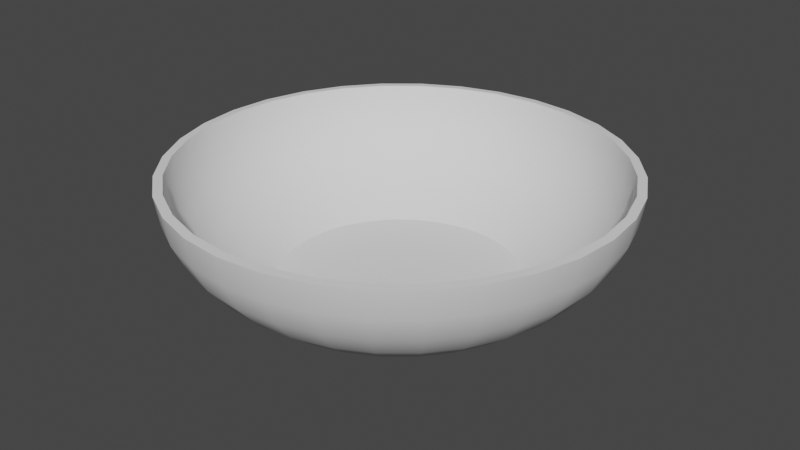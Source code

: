 # Source: chasha.blend  (saved by Blender 2.92.15; exported with 4.5.12 LTS)
import bpy
from mathutils import Matrix  # noqa: F401  (used for matrix-valued properties, if any)

bpy.ops.wm.read_factory_settings(use_empty=True)
scene = bpy.context.scene
scene.name = 'Scene'

# ---- collections
col_collection = bpy.data.collections.new('Collection'); scene.collection.children.link(col_collection)

# ---- node groups
ng_auto_smooth = bpy.data.node_groups.new('Auto Smooth', 'GeometryNodeTree')
_s = ng_auto_smooth.interface.new_socket(name='Geometry', in_out='OUTPUT', socket_type='NodeSocketGeometry')
_s = ng_auto_smooth.interface.new_socket(name='Geometry', in_out='INPUT', socket_type='NodeSocketGeometry')
_s = ng_auto_smooth.interface.new_socket(name='Angle', in_out='INPUT', socket_type='NodeSocketFloat')
_s.subtype = 'ANGLE'
_s.min_value = 0.0
_s.max_value = 3.142
ng_auto_smooth.is_modifier = True
_N = ng_auto_smooth.nodes; _L = ng_auto_smooth.links
n0 = _N.new('NodeGroupOutput'); n0.name = 'Group Output'; n0.location = (480, -100)
n1 = _N.new('NodeGroupInput'); n1.name = 'Group Input'; n1.location = (-420, -300)
n2 = _N.new('NodeGroupInput'); n2.name = 'Group Input.001'; n2.location = (-60, -100)
n3 = _N.new('GeometryNodeSetShadeSmooth'); n3.name = 'Set Shade Smooth'; n3.location = (120, -100)
n3.domain = 'EDGE'
n4 = _N.new('GeometryNodeSetShadeSmooth'); n4.name = 'Set Shade Smooth.001'; n4.location = (300, -100)
n5 = _N.new('GeometryNodeInputMeshEdgeAngle'); n5.name = 'Edge Angle'; n5.location = (-420, -220)
n6 = _N.new('GeometryNodeInputEdgeSmooth'); n6.name = 'Is Edge Smooth'; n6.location = (-60, -160)
n7 = _N.new('GeometryNodeInputShadeSmooth'); n7.name = 'Is Face Smooth'; n7.location = (-240, -340)
n8 = _N.new('FunctionNodeBooleanMath'); n8.name = 'Boolean Math'; n8.location = (-60, -220)
n9 = _N.new('FunctionNodeCompare'); n9.name = 'Compare'; n9.location = (-240, -180)
n9.operation = 'LESS_EQUAL'
_L.new(n5.outputs[0], n9.inputs[0])
_L.new(n4.outputs[0], n0.inputs[0])
_L.new(n1.outputs[1], n9.inputs[1])
_L.new(n9.outputs[0], n8.inputs[0])
_L.new(n7.outputs[0], n8.inputs[1])
_L.new(n2.outputs[0], n3.inputs[0])
_L.new(n6.outputs[0], n3.inputs[1])
_L.new(n3.outputs[0], n4.inputs[0])
_L.new(n8.outputs[0], n3.inputs[2])
n0.is_active_output = True

# ---- world
world_world = bpy.data.worlds.new('World'); scene.world = world_world
world_world.use_nodes = True; world_world.node_tree.nodes.clear()
_N = world_world.node_tree.nodes; _L = world_world.node_tree.links
n0 = _N.new('ShaderNodeOutputWorld'); n0.name = 'World Output'; n0.location = (300, 300)
n1 = _N.new('ShaderNodeBackground'); n1.name = 'Background'; n1.location = (10, 300)
n1.inputs[0].default_value = (0.05088, 0.05088, 0.05088, 1.0)
_L.new(n1.outputs[0], n0.inputs[0])
n0.is_active_output = True
world_world.color = (0.05088, 0.05088, 0.05088)
world_world.use_sun_shadow = False
world_world.sun_shadow_jitter_overblur = 0.0

# ---- meshes
me_sphere = bpy.data.meshes.new('Sphere')
me_sphere.from_pydata([(0.0, 1.0, 7.55e-08), (0.0, 0.9808, -0.1951), (0.0, 0.5556, -0.8315), (0.1951, 0.9808, 7.55e-08), (0.1913, 0.9619, -0.1951), (0.1802, 0.9061, -0.3827), (0.1622, 0.8155, -0.5556), (0.1379, 0.6935, -0.7071), (0.1084, 0.5449, -0.8315), (0.3827, 0.9239, 7.55e-08), (0.3753, 0.9061, -0.1951), (0.3536, 0.8536, -0.3827), (0.3182, 0.7682, -0.5556), (0.2706, 0.6533, -0.7071), (0.2126, 0.5133, -0.8315), (0.5556, 0.8315, 7.55e-08), (0.5449, 0.8155, -0.1951), (0.5133, 0.7682, -0.3827), (0.4619, 0.6913, -0.5556), (0.3928, 0.5879, -0.7071), (0.3087, 0.4619, -0.8315), (0.7071, 0.7071, 7.55e-08), (0.6935, 0.6935, -0.1951), (0.6533, 0.6533, -0.3827), (0.5879, 0.5879, -0.5556), (0.5, 0.5, -0.7071), (0.3928, 0.3928, -0.8315), (0.8315, 0.5556, 7.55e-08), (0.8155, 0.5449, -0.1951), (0.7682, 0.5133, -0.3827), (0.6913, 0.4619, -0.5556), (0.5879, 0.3928, -0.7071), (0.4619, 0.3087, -0.8315), (0.9239, 0.3827, 7.55e-08), (0.9061, 0.3753, -0.1951), (0.8536, 0.3536, -0.3827), (0.7682, 0.3182, -0.5556), (0.6533, 0.2706, -0.7071), (0.5133, 0.2126, -0.8315), (0.9808, 0.1951, 7.55e-08), (0.9619, 0.1913, -0.1951), (0.9061, 0.1802, -0.3827), (0.8155, 0.1622, -0.5556), (0.6935, 0.1379, -0.7071), (0.5449, 0.1084, -0.8315), (1.0, -3.788e-07, 7.55e-08), (0.9808, -3.937e-07, -0.1951), (0.9239, -2.298e-07, -0.3827), (0.8315, -3.341e-07, -0.5556), (0.7071, -3.192e-07, -0.7071), (0.5556, -3.415e-07, -0.8315), (0.9808, -0.1951, 7.55e-08), (0.9619, -0.1913, -0.1951), (0.9061, -0.1802, -0.3827), (0.8155, -0.1622, -0.5556), (0.6935, -0.138, -0.7071), (0.5449, -0.1084, -0.8315), (0.9239, -0.3827, 7.55e-08), (0.9061, -0.3753, -0.1951), (0.8536, -0.3536, -0.3827), (0.7682, -0.3182, -0.5556), (0.6533, -0.2706, -0.7071), (0.5133, -0.2126, -0.8315), (0.8315, -0.5556, 7.55e-08), (0.8155, -0.5449, -0.1951), (0.7682, -0.5133, -0.3827), (0.6913, -0.4619, -0.5556), (0.5879, -0.3928, -0.7071), (0.4619, -0.3087, -0.8315), (0.7071, -0.7071, 7.55e-08), (0.6935, -0.6935, -0.1951), (0.6533, -0.6533, -0.3827), (0.5879, -0.5879, -0.5556), (0.5, -0.5, -0.7071), (0.3928, -0.3928, -0.8315), (0.5556, -0.8315, 7.55e-08), (0.5449, -0.8155, -0.1951), (0.5133, -0.7682, -0.3827), (0.4619, -0.6913, -0.5556), (0.3928, -0.5879, -0.7071), (0.3087, -0.4619, -0.8315), (0.0, -3.258e-07, -0.8315), (0.3827, -0.9239, 7.55e-08), (0.3753, -0.9061, -0.1951), (0.3536, -0.8536, -0.3827), (0.3182, -0.7682, -0.5556), (0.2706, -0.6533, -0.7071), (0.2126, -0.5133, -0.8315), (0.1951, -0.9808, 7.55e-08), (0.1913, -0.9619, -0.1951), (0.1802, -0.9061, -0.3827), (0.1622, -0.8155, -0.5556), (0.1379, -0.6935, -0.7071), (0.1084, -0.5449, -0.8315), (-1.003e-07, -1.0, 7.55e-08), (-8.544e-08, -0.9808, -0.1951), (6.357e-08, -0.9239, -0.3827), (-8.544e-08, -0.8315, -0.5556), (-2.584e-08, -0.7071, -0.7071), (-1.094e-08, -0.5556, -0.8315), (-0.1951, -0.9808, 7.55e-08), (-0.1913, -0.9619, -0.1951), (-0.1802, -0.9061, -0.3827), (-0.1622, -0.8155, -0.5556), (-0.1379, -0.6935, -0.7071), (-0.1084, -0.5449, -0.8315), (-0.3827, -0.9239, 7.55e-08), (-0.3753, -0.9061, -0.1951), (-0.3536, -0.8536, -0.3827), (-0.3182, -0.7682, -0.5556), (-0.2706, -0.6533, -0.7071), (-0.2126, -0.5133, -0.8315), (-0.5556, -0.8315, 7.55e-08), (-0.5449, -0.8155, -0.1951), (-0.5133, -0.7682, -0.3827), (-0.4619, -0.6913, -0.5556), (-0.3928, -0.5879, -0.7071), (-0.3087, -0.4619, -0.8315), (-0.7071, -0.7071, 7.55e-08), (-0.6935, -0.6935, -0.1951), (-0.6533, -0.6533, -0.3827), (-0.5879, -0.5879, -0.5556), (-0.5, -0.5, -0.7071), (-0.3928, -0.3928, -0.8315), (-0.8315, -0.5556, 7.55e-08), (-0.8155, -0.5449, -0.1951), (-0.7682, -0.5133, -0.3827), (-0.6913, -0.4619, -0.5556), (-0.5879, -0.3928, -0.7071), (-0.4619, -0.3087, -0.8315), (-0.9239, -0.3827, 7.55e-08), (-0.9061, -0.3753, -0.1951), (-0.8536, -0.3536, -0.3827), (-0.7682, -0.3182, -0.5556), (-0.6533, -0.2706, -0.7071), (-0.5133, -0.2126, -0.8315), (-0.9808, -0.1951, 7.55e-08), (-0.9619, -0.1913, -0.1951), (-0.9061, -0.1802, -0.3827), (-0.8155, -0.1622, -0.5556), (-0.6935, -0.1379, -0.7071), (-0.5449, -0.1084, -0.8315), (-1.0, -1.404e-07, 7.55e-08), (-0.9808, -9.567e-08, -0.1951), (-0.9239, -3.192e-07, -0.3827), (-0.8315, -1.404e-07, -0.5556), (-0.7071, -1.851e-07, -0.7071), (-0.5556, -2.596e-07, -0.8315), (-0.9808, 0.1951, 7.55e-08), (-0.9619, 0.1913, -0.1951), (-0.9061, 0.1802, -0.3827), (-0.8155, 0.1622, -0.5556), (-0.6935, 0.1379, -0.7071), (-0.5449, 0.1084, -0.8315), (-0.9239, 0.3827, 7.55e-08), (-0.9061, 0.3753, -0.1951), (-0.8536, 0.3536, -0.3827), (-0.7682, 0.3182, -0.5556), (-0.6533, 0.2706, -0.7071), (-0.5133, 0.2126, -0.8315), (-0.8315, 0.5556, 7.55e-08), (-0.8155, 0.5449, -0.1951), (-0.7682, 0.5133, -0.3827), (-0.6913, 0.4619, -0.5556), (-0.5879, 0.3928, -0.7071), (-0.4619, 0.3087, -0.8315), (-0.7071, 0.7071, 7.55e-08), (-0.6935, 0.6935, -0.1951), (-0.6533, 0.6533, -0.3827), (-0.5879, 0.5879, -0.5556), (-0.5, 0.5, -0.7071), (-0.3928, 0.3928, -0.8315), (-0.5556, 0.8315, 7.55e-08), (-0.5449, 0.8155, -0.1951), (-0.5133, 0.7682, -0.3827), (-0.4619, 0.6913, -0.5556), (-0.3928, 0.5879, -0.7071), (-0.3087, 0.4619, -0.8315), (-0.3827, 0.9239, 7.55e-08), (-0.3753, 0.9061, -0.1951), (-0.3536, 0.8536, -0.3827), (-0.3182, 0.7682, -0.5556), (-0.2706, 0.6533, -0.7071), (-0.2126, 0.5133, -0.8315), (-0.1951, 0.9808, 7.55e-08), (-0.1913, 0.9619, -0.1951), (-0.1802, 0.9061, -0.3827), (-0.1622, 0.8155, -0.5556), (-0.1379, 0.6935, -0.7071), (-0.1084, 0.5449, -0.8315), (6.357e-08, 0.9239, -0.3827), (2.722e-07, 0.8315, -0.5556), (1.53e-07, 0.7071, -0.7071), (0.0, 0.9602, 0.00392), (0.0, 0.9415, -0.1873), (0.0, 0.5414, -0.7941), (0.1873, 0.9417, 0.00392), (0.1837, 0.9235, -0.1873), (0.173, 0.8698, -0.3675), (0.1557, 0.7828, -0.5335), (0.1324, 0.6657, -0.6789), (0.1056, 0.531, -0.7941), (0.3674, 0.8871, 0.00392), (0.3603, 0.8699, -0.1873), (0.3394, 0.8194, -0.3675), (0.3054, 0.7374, -0.5335), (0.2597, 0.627, -0.6789), (0.2072, 0.5002, -0.7941), (0.5335, 0.7984, 0.00392), (0.5231, 0.7829, -0.1873), (0.4927, 0.7374, -0.3675), (0.4434, 0.6636, -0.5335), (0.3771, 0.5643, -0.6789), (0.3008, 0.4501, -0.7941), (0.679, 0.679, 0.00392), (0.6658, 0.6658, -0.1873), (0.6271, 0.6271, -0.3675), (0.5644, 0.5644, -0.5335), (0.4799, 0.4799, -0.6789), (0.3828, 0.3828, -0.7941), (0.7984, 0.5335, 0.00392), (0.7829, 0.5231, -0.1873), (0.7374, 0.4927, -0.3675), (0.6636, 0.4434, -0.5335), (0.5643, 0.3771, -0.6789), (0.4501, 0.3008, -0.7941), (0.8871, 0.3674, 0.00392), (0.8699, 0.3603, -0.1873), (0.8194, 0.3394, -0.3675), (0.7374, 0.3054, -0.5335), (0.627, 0.2597, -0.6789), (0.5002, 0.2072, -0.7941), (0.9417, 0.1873, 0.00392), (0.9235, 0.1837, -0.1873), (0.8698, 0.173, -0.3675), (0.7828, 0.1557, -0.5335), (0.6657, 0.1324, -0.6789), (0.531, 0.1056, -0.7941), (0.9602, -3.788e-07, 0.00392), (0.9415, -3.937e-07, -0.1873), (0.8869, -2.298e-07, -0.3675), (0.7981, -3.341e-07, -0.5335), (0.6787, -3.192e-07, -0.6789), (0.5414, -3.415e-07, -0.7941), (0.9417, -0.1873, 0.00392), (0.9235, -0.1837, -0.1873), (0.8698, -0.173, -0.3675), (0.7828, -0.1557, -0.5335), (0.6657, -0.1324, -0.6789), (0.531, -0.1056, -0.7941), (0.8871, -0.3675, 0.00392), (0.8699, -0.3603, -0.1873), (0.8194, -0.3394, -0.3675), (0.7374, -0.3054, -0.5335), (0.627, -0.2597, -0.6789), (0.5002, -0.2072, -0.7941), (0.7984, -0.5335, 0.00392), (0.7829, -0.5231, -0.1873), (0.7374, -0.4927, -0.3675), (0.6636, -0.4434, -0.5335), (0.5643, -0.3771, -0.6789), (0.4501, -0.3008, -0.7941), (0.679, -0.679, 0.00392), (0.6658, -0.6658, -0.1873), (0.6271, -0.6271, -0.3675), (0.5644, -0.5644, -0.5335), (0.4799, -0.4799, -0.6789), (0.3828, -0.3828, -0.7941), (0.5335, -0.7984, 0.00392), (0.5231, -0.7829, -0.1873), (0.4927, -0.7374, -0.3675), (0.4434, -0.6636, -0.5335), (0.3771, -0.5643, -0.6789), (0.3008, -0.4501, -0.7941), (0.0, -3.258e-07, -0.7915), (0.3674, -0.8871, 0.00392), (0.3603, -0.8699, -0.1873), (0.3394, -0.8194, -0.3675), (0.3054, -0.7374, -0.5335), (0.2597, -0.627, -0.6789), (0.2072, -0.5002, -0.7941), (0.1873, -0.9417, 0.00392), (0.1837, -0.9235, -0.1873), (0.173, -0.8698, -0.3675), (0.1557, -0.7828, -0.5335), (0.1324, -0.6657, -0.6789), (0.1056, -0.531, -0.7941), (-1.003e-07, -0.9602, 0.00392), (-8.544e-08, -0.9415, -0.1873), (6.357e-08, -0.8869, -0.3675), (-8.544e-08, -0.7981, -0.5335), (-2.584e-08, -0.6787, -0.6789), (-1.094e-08, -0.5414, -0.7941), (-0.1873, -0.9417, 0.00392), (-0.1837, -0.9235, -0.1873), (-0.173, -0.8698, -0.3675), (-0.1557, -0.7828, -0.5335), (-0.1324, -0.6657, -0.6789), (-0.1056, -0.531, -0.7941), (-0.3674, -0.8871, 0.00392), (-0.3603, -0.8699, -0.1873), (-0.3394, -0.8194, -0.3675), (-0.3054, -0.7374, -0.5335), (-0.2597, -0.627, -0.6789), (-0.2072, -0.5002, -0.7941), (-0.5335, -0.7984, 0.00392), (-0.5231, -0.7829, -0.1873), (-0.4927, -0.7374, -0.3675), (-0.4434, -0.6636, -0.5335), (-0.3771, -0.5643, -0.6789), (-0.3008, -0.4501, -0.7941), (-0.679, -0.679, 0.00392), (-0.6658, -0.6658, -0.1873), (-0.6271, -0.6271, -0.3675), (-0.5644, -0.5644, -0.5335), (-0.4799, -0.4799, -0.6789), (-0.3828, -0.3828, -0.7941), (-0.7984, -0.5335, 0.00392), (-0.7829, -0.5231, -0.1873), (-0.7374, -0.4927, -0.3675), (-0.6636, -0.4434, -0.5335), (-0.5643, -0.3771, -0.6789), (-0.4501, -0.3008, -0.7941), (-0.8871, -0.3675, 0.00392), (-0.8699, -0.3603, -0.1873), (-0.8194, -0.3394, -0.3675), (-0.7374, -0.3054, -0.5335), (-0.627, -0.2597, -0.6789), (-0.5002, -0.2072, -0.7941), (-0.9417, -0.1873, 0.00392), (-0.9235, -0.1837, -0.1873), (-0.8698, -0.173, -0.3675), (-0.7828, -0.1557, -0.5335), (-0.6657, -0.1324, -0.6789), (-0.531, -0.1056, -0.7941), (-0.9602, -1.404e-07, 0.00392), (-0.9415, -9.567e-08, -0.1873), (-0.8869, -3.192e-07, -0.3675), (-0.7981, -1.404e-07, -0.5335), (-0.6787, -1.851e-07, -0.6789), (-0.5414, -2.596e-07, -0.7941), (-0.9417, 0.1873, 0.00392), (-0.9235, 0.1837, -0.1873), (-0.8698, 0.173, -0.3675), (-0.7828, 0.1557, -0.5335), (-0.6657, 0.1324, -0.6789), (-0.531, 0.1056, -0.7941), (-0.8871, 0.3674, 0.00392), (-0.8699, 0.3603, -0.1873), (-0.8194, 0.3394, -0.3675), (-0.7374, 0.3054, -0.5335), (-0.627, 0.2597, -0.6789), (-0.5002, 0.2072, -0.7941), (-0.7984, 0.5335, 0.00392), (-0.7829, 0.5231, -0.1873), (-0.7374, 0.4927, -0.3675), (-0.6636, 0.4434, -0.5335), (-0.5643, 0.3771, -0.6789), (-0.4501, 0.3008, -0.7941), (-0.679, 0.679, 0.00392), (-0.6658, 0.6658, -0.1873), (-0.6271, 0.6271, -0.3675), (-0.5644, 0.5644, -0.5335), (-0.4799, 0.4799, -0.6789), (-0.3828, 0.3828, -0.7941), (-0.5335, 0.7984, 0.00392), (-0.5231, 0.7829, -0.1873), (-0.4927, 0.7374, -0.3675), (-0.4434, 0.6636, -0.5335), (-0.3771, 0.5643, -0.6789), (-0.3008, 0.4501, -0.7941), (-0.3675, 0.8871, 0.00392), (-0.3603, 0.8699, -0.1873), (-0.3394, 0.8194, -0.3675), (-0.3054, 0.7374, -0.5335), (-0.2597, 0.627, -0.6789), (-0.2072, 0.5002, -0.7941), (-0.1873, 0.9417, 0.00392), (-0.1837, 0.9235, -0.1873), (-0.173, 0.8698, -0.3675), (-0.1557, 0.7828, -0.5335), (-0.1324, 0.6657, -0.6789), (-0.1056, 0.531, -0.7941), (6.357e-08, 0.8869, -0.3675), (2.722e-07, 0.7981, -0.5335), (1.53e-07, 0.6787, -0.6789)], [], [(192, 191, 6, 7), (2, 192, 7, 8), (8, 14, 81), (1, 0, 3, 4), (190, 1, 4, 5), (191, 190, 5, 6), (6, 5, 11, 12), (7, 6, 12, 13), (8, 7, 13, 14), (14, 20, 81), (4, 3, 9, 10), (5, 4, 10, 11), (20, 26, 81), (10, 9, 15, 16), (11, 10, 16, 17), (12, 11, 17, 18), (13, 12, 18, 19), (14, 13, 19, 20), (19, 18, 24, 25), (20, 19, 25, 26), (26, 32, 81), (16, 15, 21, 22), (17, 16, 22, 23), (18, 17, 23, 24), (32, 38, 81), (22, 21, 27, 28), (23, 22, 28, 29), (24, 23, 29, 30), (25, 24, 30, 31), (26, 25, 31, 32), (31, 30, 36, 37), (32, 31, 37, 38), (38, 44, 81), (28, 27, 33, 34), (29, 28, 34, 35), (30, 29, 35, 36), (44, 50, 81), (34, 33, 39, 40), (35, 34, 40, 41), (36, 35, 41, 42), (37, 36, 42, 43), (38, 37, 43, 44), (44, 43, 49, 50), (50, 56, 81), (40, 39, 45, 46), (41, 40, 46, 47), (42, 41, 47, 48), (43, 42, 48, 49), (47, 46, 52, 53), (48, 47, 53, 54), (49, 48, 54, 55), (50, 49, 55, 56), (56, 62, 81), (46, 45, 51, 52), (62, 68, 81), (52, 51, 57, 58), (53, 52, 58, 59), (54, 53, 59, 60), (55, 54, 60, 61), (56, 55, 61, 62), (59, 58, 64, 65), (60, 59, 65, 66), (61, 60, 66, 67), (62, 61, 67, 68), (68, 74, 81), (58, 57, 63, 64), (74, 80, 81), (64, 63, 69, 70), (65, 64, 70, 71), (66, 65, 71, 72), (67, 66, 72, 73), (68, 67, 73, 74), (72, 71, 77, 78), (73, 72, 78, 79), (74, 73, 79, 80), (80, 87, 81), (70, 69, 75, 76), (71, 70, 76, 77), (87, 93, 81), (76, 75, 82, 83), (77, 76, 83, 84), (78, 77, 84, 85), (79, 78, 85, 86), (80, 79, 86, 87), (85, 84, 90, 91), (86, 85, 91, 92), (87, 86, 92, 93), (93, 99, 81), (83, 82, 88, 89), (84, 83, 89, 90), (99, 105, 81), (89, 88, 94, 95), (90, 89, 95, 96), (91, 90, 96, 97), (92, 91, 97, 98), (93, 92, 98, 99), (98, 97, 103, 104), (99, 98, 104, 105), (105, 111, 81), (95, 94, 100, 101), (96, 95, 101, 102), (97, 96, 102, 103), (111, 117, 81), (101, 100, 106, 107), (102, 101, 107, 108), (103, 102, 108, 109), (104, 103, 109, 110), (105, 104, 110, 111), (111, 110, 116, 117), (117, 123, 81), (107, 106, 112, 113), (108, 107, 113, 114), (109, 108, 114, 115), (110, 109, 115, 116), (113, 112, 118, 119), (114, 113, 119, 120), (115, 114, 120, 121), (116, 115, 121, 122), (117, 116, 122, 123), (123, 129, 81), (123, 122, 128, 129), (129, 135, 81), (119, 118, 124, 125), (120, 119, 125, 126), (121, 120, 126, 127), (122, 121, 127, 128), (126, 125, 131, 132), (127, 126, 132, 133), (128, 127, 133, 134), (129, 128, 134, 135), (135, 141, 81), (125, 124, 130, 131), (141, 147, 81), (131, 130, 136, 137), (132, 131, 137, 138), (133, 132, 138, 139), (134, 133, 139, 140), (135, 134, 140, 141), (138, 137, 143, 144), (139, 138, 144, 145), (140, 139, 145, 146), (141, 140, 146, 147), (147, 153, 81), (137, 136, 142, 143), (153, 159, 81), (143, 142, 148, 149), (144, 143, 149, 150), (145, 144, 150, 151), (146, 145, 151, 152), (147, 146, 152, 153), (151, 150, 156, 157), (152, 151, 157, 158), (153, 152, 158, 159), (159, 165, 81), (149, 148, 154, 155), (150, 149, 155, 156), (165, 171, 81), (155, 154, 160, 161), (156, 155, 161, 162), (157, 156, 162, 163), (158, 157, 163, 164), (159, 158, 164, 165), (164, 163, 169, 170), (165, 164, 170, 171), (171, 177, 81), (161, 160, 166, 167), (162, 161, 167, 168), (163, 162, 168, 169), (177, 183, 81), (167, 166, 172, 173), (168, 167, 173, 174), (169, 168, 174, 175), (170, 169, 175, 176), (171, 170, 176, 177), (176, 175, 181, 182), (177, 176, 182, 183), (183, 189, 81), (173, 172, 178, 179), (174, 173, 179, 180), (175, 174, 180, 181), (189, 2, 81), (179, 178, 184, 185), (180, 179, 185, 186), (181, 180, 186, 187), (182, 181, 187, 188), (183, 182, 188, 189), (189, 188, 192, 2), (81, 2, 8), (185, 184, 0, 1), (186, 185, 1, 190), (187, 186, 190, 191), (188, 187, 191, 192), (385, 200, 199, 384), (195, 201, 200, 385), (201, 274, 207), (194, 197, 196, 193), (383, 198, 197, 194), (384, 199, 198, 383), (199, 205, 204, 198), (200, 206, 205, 199), (201, 207, 206, 200), (207, 274, 213), (197, 203, 202, 196), (198, 204, 203, 197), (213, 274, 219), (203, 209, 208, 202), (204, 210, 209, 203), (205, 211, 210, 204), (206, 212, 211, 205), (207, 213, 212, 206), (212, 218, 217, 211), (213, 219, 218, 212), (219, 274, 225), (209, 215, 214, 208), (210, 216, 215, 209), (211, 217, 216, 210), (225, 274, 231), (215, 221, 220, 214), (216, 222, 221, 215), (217, 223, 222, 216), (218, 224, 223, 217), (219, 225, 224, 218), (224, 230, 229, 223), (225, 231, 230, 224), (231, 274, 237), (221, 227, 226, 220), (222, 228, 227, 221), (223, 229, 228, 222), (237, 274, 243), (227, 233, 232, 226), (228, 234, 233, 227), (229, 235, 234, 228), (230, 236, 235, 229), (231, 237, 236, 230), (237, 243, 242, 236), (243, 274, 249), (233, 239, 238, 232), (234, 240, 239, 233), (235, 241, 240, 234), (236, 242, 241, 235), (240, 246, 245, 239), (241, 247, 246, 240), (242, 248, 247, 241), (243, 249, 248, 242), (249, 274, 255), (239, 245, 244, 238), (255, 274, 261), (245, 251, 250, 244), (246, 252, 251, 245), (247, 253, 252, 246), (248, 254, 253, 247), (249, 255, 254, 248), (252, 258, 257, 251), (253, 259, 258, 252), (254, 260, 259, 253), (255, 261, 260, 254), (261, 274, 267), (251, 257, 256, 250), (267, 274, 273), (257, 263, 262, 256), (258, 264, 263, 257), (259, 265, 264, 258), (260, 266, 265, 259), (261, 267, 266, 260), (265, 271, 270, 264), (266, 272, 271, 265), (267, 273, 272, 266), (273, 274, 280), (263, 269, 268, 262), (264, 270, 269, 263), (280, 274, 286), (269, 276, 275, 268), (270, 277, 276, 269), (271, 278, 277, 270), (272, 279, 278, 271), (273, 280, 279, 272), (278, 284, 283, 277), (279, 285, 284, 278), (280, 286, 285, 279), (286, 274, 292), (276, 282, 281, 275), (277, 283, 282, 276), (292, 274, 298), (282, 288, 287, 281), (283, 289, 288, 282), (284, 290, 289, 283), (285, 291, 290, 284), (286, 292, 291, 285), (291, 297, 296, 290), (292, 298, 297, 291), (298, 274, 304), (288, 294, 293, 287), (289, 295, 294, 288), (290, 296, 295, 289), (304, 274, 310), (294, 300, 299, 293), (295, 301, 300, 294), (296, 302, 301, 295), (297, 303, 302, 296), (298, 304, 303, 297), (304, 310, 309, 303), (310, 274, 316), (300, 306, 305, 299), (301, 307, 306, 300), (302, 308, 307, 301), (303, 309, 308, 302), (306, 312, 311, 305), (307, 313, 312, 306), (308, 314, 313, 307), (309, 315, 314, 308), (310, 316, 315, 309), (316, 274, 322), (316, 322, 321, 315), (322, 274, 328), (312, 318, 317, 311), (313, 319, 318, 312), (314, 320, 319, 313), (315, 321, 320, 314), (319, 325, 324, 318), (320, 326, 325, 319), (321, 327, 326, 320), (322, 328, 327, 321), (328, 274, 334), (318, 324, 323, 317), (334, 274, 340), (324, 330, 329, 323), (325, 331, 330, 324), (326, 332, 331, 325), (327, 333, 332, 326), (328, 334, 333, 327), (331, 337, 336, 330), (332, 338, 337, 331), (333, 339, 338, 332), (334, 340, 339, 333), (340, 274, 346), (330, 336, 335, 329), (346, 274, 352), (336, 342, 341, 335), (337, 343, 342, 336), (338, 344, 343, 337), (339, 345, 344, 338), (340, 346, 345, 339), (344, 350, 349, 343), (345, 351, 350, 344), (346, 352, 351, 345), (352, 274, 358), (342, 348, 347, 341), (343, 349, 348, 342), (358, 274, 364), (348, 354, 353, 347), (349, 355, 354, 348), (350, 356, 355, 349), (351, 357, 356, 350), (352, 358, 357, 351), (357, 363, 362, 356), (358, 364, 363, 357), (364, 274, 370), (354, 360, 359, 353), (355, 361, 360, 354), (356, 362, 361, 355), (370, 274, 376), (360, 366, 365, 359), (361, 367, 366, 360), (362, 368, 367, 361), (363, 369, 368, 362), (364, 370, 369, 363), (369, 375, 374, 368), (370, 376, 375, 369), (376, 274, 382), (366, 372, 371, 365), (367, 373, 372, 366), (368, 374, 373, 367), (382, 274, 195), (372, 378, 377, 371), (373, 379, 378, 372), (374, 380, 379, 373), (375, 381, 380, 374), (376, 382, 381, 375), (382, 195, 385, 381), (274, 201, 195), (378, 194, 193, 377), (379, 383, 194, 378), (380, 384, 383, 379), (381, 385, 384, 380), (3, 0, 193, 196), (9, 3, 196, 202), (15, 9, 202, 208), (21, 15, 208, 214), (27, 21, 214, 220), (33, 27, 220, 226), (39, 33, 226, 232), (45, 39, 232, 238), (51, 45, 238, 244), (57, 51, 244, 250), (63, 57, 250, 256), (69, 63, 256, 262), (75, 69, 262, 268), (82, 75, 268, 275), (88, 82, 275, 281), (94, 88, 281, 287), (100, 94, 287, 293), (106, 100, 293, 299), (112, 106, 299, 305), (118, 112, 305, 311), (124, 118, 311, 317), (130, 124, 317, 323), (136, 130, 323, 329), (142, 136, 329, 335), (148, 142, 335, 341), (154, 148, 341, 347), (160, 154, 347, 353), (166, 160, 353, 359), (172, 166, 359, 365), (178, 172, 365, 371), (184, 178, 371, 377), (0, 184, 377, 193)])
me_sphere.polygons.foreach_set('use_smooth', [True] * 416)
_uv = me_sphere.uv_layers.new(name='UVMap')
_uv.uv.foreach_set('vector', [0.7196, 0.1483, 0.7541, 0.1458, 0.7541, 0.1801, 0.7196, 0.1776, 0.4514, 0.1598, 0.4196, 0.163, 0.4196, 0.1337, 0.4514, 0.1369, 0.4514, 0.1369, 0.4559, 0.1143, 0.5679, 0.1483, 0.8329, 0.1427, 0.8742, 0.1423, 0.8742, 0.1836, 0.8329, 0.1832, 0.7923, 0.1439, 0.8329, 0.1427, 0.8329, 0.1832, 0.7923, 0.182, 0.7541, 0.1458, 0.7923, 0.1439, 0.7923, 0.182, 0.7541, 0.1801, 0.7541, 0.1801, 0.7923, 0.182, 0.7915, 0.2195, 0.7534, 0.2138, 0.7196, 0.1776, 0.7541, 0.1801, 0.7534, 0.2138, 0.7191, 0.2062, 0.4514, 0.1369, 0.4196, 0.1337, 0.4253, 0.1051, 0.4559, 0.1143, 0.4559, 0.1143, 0.4646, 0.09314, 0.5679, 0.1483, 0.8329, 0.1832, 0.8742, 0.1836, 0.8734, 0.2242, 0.8321, 0.223, 0.7923, 0.182, 0.8329, 0.1832, 0.8321, 0.223, 0.7915, 0.2195, 0.4646, 0.09314, 0.4774, 0.07405, 0.5679, 0.1483, 0.8321, 0.223, 0.8734, 0.2242, 0.8718, 0.2623, 0.8305, 0.2604, 0.7915, 0.2195, 0.8321, 0.223, 0.8305, 0.2604, 0.7901, 0.2548, 0.7534, 0.2138, 0.7915, 0.2195, 0.7901, 0.2548, 0.7521, 0.2456, 0.7191, 0.2062, 0.7534, 0.2138, 0.7521, 0.2456, 0.7179, 0.2332, 0.4559, 0.1143, 0.4253, 0.1051, 0.4365, 0.07808, 0.4646, 0.09314, 0.7179, 0.2332, 0.7521, 0.2456, 0.7501, 0.2742, 0.7163, 0.2575, 0.4646, 0.09314, 0.4365, 0.07808, 0.4527, 0.05378, 0.4774, 0.07405, 0.4774, 0.07405, 0.4936, 0.05781, 0.5679, 0.1483, 0.8305, 0.2604, 0.8718, 0.2623, 0.8694, 0.2967, 0.8282, 0.2941, 0.7901, 0.2548, 0.8305, 0.2604, 0.8282, 0.2941, 0.7879, 0.2865, 0.7521, 0.2456, 0.7901, 0.2548, 0.7879, 0.2865, 0.7501, 0.2742, 0.4936, 0.05781, 0.5127, 0.04506, 0.5679, 0.1483, 0.8194, 0.3061, 0.8605, 0.3029, 0.8635, 0.3322, 0.8223, 0.3347, 0.7792, 0.3153, 0.8194, 0.3061, 0.8223, 0.3347, 0.782, 0.3423, 0.7417, 0.3304, 0.7792, 0.3153, 0.782, 0.3423, 0.7442, 0.3547, 0.4527, 0.05378, 0.4324, 0.03715, 0.4567, 0.01285, 0.4734, 0.03312, 0.4774, 0.07405, 0.4527, 0.05378, 0.4734, 0.03312, 0.4936, 0.05781, 0.7104, 0.3713, 0.7442, 0.3547, 0.7461, 0.3833, 0.712, 0.3956, 0.4936, 0.05781, 0.4734, 0.03312, 0.4977, 0.01688, 0.5127, 0.04506, 0.5127, 0.04506, 0.5339, 0.03627, 0.5679, 0.1483, 0.8223, 0.3347, 0.8635, 0.3322, 0.8658, 0.3665, 0.8246, 0.3684, 0.782, 0.3423, 0.8223, 0.3347, 0.8246, 0.3684, 0.7841, 0.3741, 0.7442, 0.3547, 0.782, 0.3423, 0.7841, 0.3741, 0.7461, 0.3833, 0.5339, 0.03627, 0.5565, 0.03179, 0.5679, 0.1483, 0.8246, 0.3684, 0.8658, 0.3665, 0.8674, 0.4047, 0.8261, 0.4059, 0.7841, 0.3741, 0.8246, 0.3684, 0.8261, 0.4059, 0.7856, 0.4094, 0.7461, 0.3833, 0.7841, 0.3741, 0.7856, 0.4094, 0.7475, 0.415, 0.712, 0.3956, 0.7461, 0.3833, 0.7475, 0.415, 0.7131, 0.4226, 0.5127, 0.04506, 0.4977, 0.01688, 0.5247, 0.005701, 0.5339, 0.03627, 0.5339, 0.03627, 0.5247, 0.005701, 0.5533, 0.0, 0.5565, 0.03179, 0.5565, 0.03179, 0.5794, 0.03179, 0.5679, 0.1483, 0.8261, 0.4059, 0.8674, 0.4047, 0.8683, 0.4452, 0.8269, 0.4456, 0.7856, 0.4094, 0.8261, 0.4059, 0.8269, 0.4456, 0.7864, 0.4468, 0.7475, 0.415, 0.7856, 0.4094, 0.7864, 0.4468, 0.7482, 0.4487, 0.7131, 0.4226, 0.7475, 0.415, 0.7482, 0.4487, 0.7137, 0.4513, 0.7864, 0.4468, 0.8269, 0.4456, 0.8269, 0.4862, 0.7864, 0.485, 0.7482, 0.4487, 0.7864, 0.4468, 0.7864, 0.485, 0.7482, 0.4831, 0.7137, 0.4513, 0.7482, 0.4487, 0.7482, 0.4831, 0.7137, 0.4805, 0.5565, 0.03179, 0.5533, 0.0, 0.5825, 0.0, 0.5794, 0.03179, 0.5794, 0.03179, 0.6019, 0.03627, 0.5679, 0.1483, 0.8269, 0.4456, 0.8683, 0.4452, 0.8683, 0.4866, 0.8269, 0.4862, 0.6019, 0.03627, 0.6231, 0.04506, 0.5679, 0.1483, 0.8269, 0.4862, 0.8683, 0.4866, 0.8674, 0.5271, 0.8261, 0.5259, 0.7864, 0.485, 0.8269, 0.4862, 0.8261, 0.5259, 0.7856, 0.5224, 0.7482, 0.4831, 0.7864, 0.485, 0.7856, 0.5224, 0.7475, 0.5168, 0.7137, 0.4805, 0.7482, 0.4831, 0.7475, 0.5168, 0.7131, 0.5092, 0.5794, 0.03179, 0.5825, 0.0, 0.6112, 0.005701, 0.6019, 0.03627, 0.7856, 0.5224, 0.8261, 0.5259, 0.8246, 0.5634, 0.7841, 0.5577, 0.7475, 0.5168, 0.7856, 0.5224, 0.7841, 0.5577, 0.7461, 0.5485, 0.7131, 0.5092, 0.7475, 0.5168, 0.7461, 0.5485, 0.712, 0.5362, 0.6019, 0.03627, 0.6112, 0.005701, 0.6382, 0.01688, 0.6231, 0.04506, 0.6231, 0.04506, 0.6422, 0.05781, 0.5679, 0.1483, 0.8261, 0.5259, 0.8674, 0.5271, 0.8658, 0.5653, 0.8246, 0.5634, 0.6422, 0.05781, 0.6585, 0.07405, 0.5679, 0.1483, 0.8246, 0.5634, 0.8658, 0.5653, 0.8635, 0.5996, 0.8223, 0.5971, 0.7841, 0.5577, 0.8246, 0.5634, 0.8223, 0.5971, 0.782, 0.5894, 0.7461, 0.5485, 0.7841, 0.5577, 0.782, 0.5894, 0.7442, 0.5771, 0.712, 0.5362, 0.7461, 0.5485, 0.7442, 0.5771, 0.7104, 0.5605, 0.6231, 0.04506, 0.6382, 0.01688, 0.6625, 0.03312, 0.6422, 0.05781, 0.03137, 0.4471, 0.06888, 0.432, 0.07163, 0.459, 0.03384, 0.4713, 0.6625, 0.03312, 0.6791, 0.01285, 0.7034, 0.03715, 0.6832, 0.05378, 0.6422, 0.05781, 0.6625, 0.03312, 0.6832, 0.05378, 0.6585, 0.07405, 0.6585, 0.07405, 0.6712, 0.09314, 0.5679, 0.1483, 0.109, 0.4227, 0.1502, 0.4196, 0.1531, 0.4488, 0.1119, 0.4514, 0.06888, 0.432, 0.109, 0.4227, 0.1119, 0.4514, 0.07163, 0.459, 0.6712, 0.09314, 0.68, 0.1143, 0.5679, 0.1483, 0.1119, 0.4514, 0.1531, 0.4488, 0.1555, 0.4832, 0.1142, 0.4851, 0.07163, 0.459, 0.1119, 0.4514, 0.1142, 0.4851, 0.07378, 0.4907, 0.03384, 0.4713, 0.07163, 0.459, 0.07378, 0.4907, 0.03578, 0.4999, 0.0, 0.488, 0.03384, 0.4713, 0.03578, 0.4999, 0.00165, 0.5123, 0.6585, 0.07405, 0.6832, 0.05378, 0.6994, 0.07808, 0.6712, 0.09314, 0.03578, 0.4999, 0.07378, 0.4907, 0.07527, 0.526, 0.03712, 0.5317, 0.00165, 0.5123, 0.03578, 0.4999, 0.03712, 0.5317, 0.002787, 0.5393, 0.6712, 0.09314, 0.6994, 0.07808, 0.7106, 0.1051, 0.68, 0.1143, 0.68, 0.1143, 0.6845, 0.1369, 0.5679, 0.1483, 0.1142, 0.4851, 0.1555, 0.4832, 0.1571, 0.5214, 0.1158, 0.5225, 0.07378, 0.4907, 0.1142, 0.4851, 0.1158, 0.5225, 0.07527, 0.526, 0.6845, 0.1369, 0.6845, 0.1598, 0.5679, 0.1483, 0.1158, 0.5225, 0.1571, 0.5214, 0.1579, 0.5619, 0.1166, 0.5623, 0.07527, 0.526, 0.1158, 0.5225, 0.1166, 0.5623, 0.07603, 0.5635, 0.03712, 0.5317, 0.07527, 0.526, 0.07603, 0.5635, 0.0378, 0.5654, 0.002787, 0.5393, 0.03712, 0.5317, 0.0378, 0.5654, 0.003366, 0.5679, 0.68, 0.1143, 0.7106, 0.1051, 0.7163, 0.1337, 0.6845, 0.1369, 0.003366, 0.5679, 0.0378, 0.5654, 0.0378, 0.5997, 0.003366, 0.5972, 0.6845, 0.1369, 0.7163, 0.1337, 0.7163, 0.163, 0.6845, 0.1598, 0.6845, 0.1598, 0.68, 0.1823, 0.5679, 0.1483, 0.1166, 0.5623, 0.1579, 0.5619, 0.1579, 0.6032, 0.1166, 0.6028, 0.07603, 0.5635, 0.1166, 0.5623, 0.1166, 0.6028, 0.07603, 0.6016, 0.0378, 0.5654, 0.07603, 0.5635, 0.07603, 0.6016, 0.0378, 0.5997, 0.68, 0.1823, 0.6712, 0.2036, 0.5679, 0.1483, 0.1166, 0.6028, 0.1579, 0.6032, 0.1571, 0.6437, 0.1158, 0.6426, 0.07603, 0.6016, 0.1166, 0.6028, 0.1158, 0.6426, 0.07527, 0.6391, 0.0378, 0.5997, 0.07603, 0.6016, 0.07527, 0.6391, 0.03712, 0.6334, 0.003366, 0.5972, 0.0378, 0.5997, 0.03712, 0.6334, 0.002787, 0.6258, 0.6845, 0.1598, 0.7163, 0.163, 0.7106, 0.1916, 0.68, 0.1823, 0.68, 0.1823, 0.7106, 0.1916, 0.6994, 0.2186, 0.6712, 0.2036, 0.6712, 0.2036, 0.6585, 0.2226, 0.5679, 0.1483, 0.1158, 0.6426, 0.1571, 0.6437, 0.1555, 0.6819, 0.1142, 0.68, 0.07527, 0.6391, 0.1158, 0.6426, 0.1142, 0.68, 0.07378, 0.6744, 0.03712, 0.6334, 0.07527, 0.6391, 0.07378, 0.6744, 0.03578, 0.6652, 0.002787, 0.6258, 0.03712, 0.6334, 0.03578, 0.6652, 0.00165, 0.6528, 0.1142, 0.68, 0.1555, 0.6819, 0.1531, 0.7163, 0.1119, 0.7137, 0.07378, 0.6744, 0.1142, 0.68, 0.1119, 0.7137, 0.07163, 0.7061, 0.03578, 0.6652, 0.07378, 0.6744, 0.07163, 0.7061, 0.03384, 0.6937, 0.00165, 0.6528, 0.03578, 0.6652, 0.03384, 0.6937, 0.0, 0.6771, 0.6712, 0.2036, 0.6994, 0.2186, 0.6832, 0.2429, 0.6585, 0.2226, 0.6585, 0.2226, 0.6422, 0.2389, 0.5679, 0.1483, 0.6585, 0.2226, 0.6832, 0.2429, 0.6625, 0.2636, 0.6422, 0.2389, 0.6422, 0.2389, 0.6231, 0.2516, 0.5679, 0.1483, 0.1119, 0.7137, 0.1531, 0.7163, 0.1502, 0.7455, 0.109, 0.7424, 0.07163, 0.7061, 0.1119, 0.7137, 0.109, 0.7424, 0.06888, 0.7331, 0.03384, 0.6937, 0.07163, 0.7061, 0.06888, 0.7331, 0.03137, 0.718, 0.6832, 0.2429, 0.7034, 0.2595, 0.6791, 0.2838, 0.6625, 0.2636, 0.2257, 0.7427, 0.2641, 0.7351, 0.2618, 0.7688, 0.2236, 0.7745, 0.191, 0.7551, 0.2257, 0.7427, 0.2236, 0.7745, 0.1891, 0.7836, 0.6625, 0.2636, 0.6791, 0.2838, 0.6506, 0.3029, 0.6382, 0.2798, 0.6422, 0.2389, 0.6625, 0.2636, 0.6382, 0.2798, 0.6231, 0.2516, 0.6231, 0.2516, 0.6019, 0.2604, 0.5679, 0.1483, 0.2641, 0.7351, 0.3047, 0.7325, 0.3024, 0.7669, 0.2618, 0.7688, 0.6019, 0.2604, 0.5794, 0.2649, 0.5679, 0.1483, 0.2618, 0.7688, 0.3024, 0.7669, 0.3008, 0.8051, 0.2603, 0.8062, 0.2236, 0.7745, 0.2618, 0.7688, 0.2603, 0.8062, 0.2221, 0.8097, 0.1891, 0.7836, 0.2236, 0.7745, 0.2221, 0.8097, 0.1877, 0.8154, 0.1596, 0.796, 0.1891, 0.7836, 0.1877, 0.8154, 0.1585, 0.823, 0.6231, 0.2516, 0.6382, 0.2798, 0.6112, 0.291, 0.6019, 0.2604, 0.2221, 0.8097, 0.2603, 0.8062, 0.2595, 0.846, 0.2213, 0.8472, 0.1877, 0.8154, 0.2221, 0.8097, 0.2213, 0.8472, 0.187, 0.8491, 0.1585, 0.823, 0.1877, 0.8154, 0.187, 0.8491, 0.1579, 0.8517, 0.6019, 0.2604, 0.6112, 0.291, 0.5825, 0.2967, 0.5794, 0.2649, 0.5794, 0.2649, 0.5565, 0.2649, 0.5679, 0.1483, 0.2603, 0.8062, 0.3008, 0.8051, 0.3, 0.8456, 0.2595, 0.846, 0.5565, 0.2649, 0.5339, 0.2604, 0.5679, 0.1483, 0.2595, 0.846, 0.3, 0.8456, 0.3, 0.8869, 0.2595, 0.8865, 0.2213, 0.8472, 0.2595, 0.846, 0.2595, 0.8865, 0.2213, 0.8854, 0.187, 0.8491, 0.2213, 0.8472, 0.2213, 0.8854, 0.187, 0.8834, 0.1579, 0.8517, 0.187, 0.8491, 0.187, 0.8834, 0.1579, 0.8809, 0.5794, 0.2649, 0.5825, 0.2967, 0.5533, 0.2967, 0.5565, 0.2649, 0.187, 0.8834, 0.2213, 0.8854, 0.2221, 0.9228, 0.1877, 0.9171, 0.1579, 0.8809, 0.187, 0.8834, 0.1877, 0.9171, 0.1585, 0.9095, 0.5565, 0.2649, 0.5533, 0.2967, 0.5247, 0.291, 0.5339, 0.2604, 0.5339, 0.2604, 0.5127, 0.2516, 0.5679, 0.1483, 0.2595, 0.8865, 0.3, 0.8869, 0.3008, 0.9275, 0.2603, 0.9263, 0.2213, 0.8854, 0.2595, 0.8865, 0.2603, 0.9263, 0.2221, 0.9228, 0.5127, 0.2516, 0.4936, 0.2389, 0.5679, 0.1483, 0.2603, 0.9263, 0.3008, 0.9275, 0.3024, 0.9656, 0.2618, 0.9637, 0.2221, 0.9228, 0.2603, 0.9263, 0.2618, 0.9637, 0.2236, 0.9581, 0.1877, 0.9171, 0.2221, 0.9228, 0.2236, 0.9581, 0.1891, 0.9489, 0.1585, 0.9095, 0.1877, 0.9171, 0.1891, 0.9489, 0.1596, 0.9365, 0.5339, 0.2604, 0.5247, 0.291, 0.4977, 0.2798, 0.5127, 0.2516, 0.4977, 0.2798, 0.4853, 0.3029, 0.4567, 0.2838, 0.4734, 0.2636, 0.5127, 0.2516, 0.4977, 0.2798, 0.4734, 0.2636, 0.4936, 0.2389, 0.4936, 0.2389, 0.4774, 0.2226, 0.5679, 0.1483, 0.2618, 0.9637, 0.3024, 0.9656, 0.3047, 1.0, 0.2641, 0.9974, 0.2236, 0.9581, 0.2618, 0.9637, 0.2641, 0.9974, 0.2257, 0.9898, 0.1891, 0.9489, 0.2236, 0.9581, 0.2257, 0.9898, 0.191, 0.9775, 0.4774, 0.2226, 0.4646, 0.2036, 0.5679, 0.1483, 0.8253, 0.003131, 0.8665, 0.0, 0.8694, 0.02922, 0.8282, 0.03179, 0.7852, 0.0124, 0.8253, 0.003131, 0.8282, 0.03179, 0.7879, 0.0394, 0.7477, 0.02746, 0.7852, 0.0124, 0.7879, 0.0394, 0.7501, 0.05176, 0.4734, 0.2636, 0.4567, 0.2838, 0.4324, 0.2595, 0.4527, 0.2429, 0.4936, 0.2389, 0.4734, 0.2636, 0.4527, 0.2429, 0.4774, 0.2226, 0.7163, 0.06839, 0.7501, 0.05176, 0.7521, 0.08033, 0.7179, 0.09269, 0.4774, 0.2226, 0.4527, 0.2429, 0.4365, 0.2186, 0.4646, 0.2036, 0.4646, 0.2036, 0.4559, 0.1823, 0.5679, 0.1483, 0.8282, 0.03179, 0.8694, 0.02922, 0.8718, 0.06358, 0.8305, 0.06549, 0.7879, 0.0394, 0.8282, 0.03179, 0.8305, 0.06549, 0.7901, 0.07115, 0.7501, 0.05176, 0.7879, 0.0394, 0.7901, 0.07115, 0.7521, 0.08033, 0.4559, 0.1823, 0.4514, 0.1598, 0.5679, 0.1483, 0.8305, 0.06549, 0.8718, 0.06358, 0.8734, 0.1018, 0.8321, 0.1029, 0.7901, 0.07115, 0.8305, 0.06549, 0.8321, 0.1029, 0.7915, 0.1064, 0.7521, 0.08033, 0.7901, 0.07115, 0.7915, 0.1064, 0.7534, 0.1121, 0.7179, 0.09269, 0.7521, 0.08033, 0.7534, 0.1121, 0.7191, 0.1197, 0.4646, 0.2036, 0.4365, 0.2186, 0.4253, 0.1916, 0.4559, 0.1823, 0.4559, 0.1823, 0.4253, 0.1916, 0.4196, 0.163, 0.4514, 0.1598, 0.5679, 0.1483, 0.4514, 0.1598, 0.4514, 0.1369, 0.8321, 0.1029, 0.8734, 0.1018, 0.8742, 0.1423, 0.8329, 0.1427, 0.7915, 0.1064, 0.8321, 0.1029, 0.8329, 0.1427, 0.7923, 0.1439, 0.7534, 0.1121, 0.7915, 0.1064, 0.7923, 0.1439, 0.7541, 0.1458, 0.7191, 0.1197, 0.7534, 0.1121, 0.7541, 0.1458, 0.7196, 0.1483, 0.5628, 0.7421, 0.5628, 0.7141, 0.5907, 0.7116, 0.5907, 0.7446, 0.5732, 0.3377, 0.5508, 0.3377, 0.548, 0.3089, 0.576, 0.3089, 0.5508, 0.3377, 0.562, 0.4513, 0.5288, 0.3421, 0.6603, 0.7476, 0.6603, 0.7087, 0.7, 0.7083, 0.7, 0.748, 0.6237, 0.7464, 0.6237, 0.7098, 0.6603, 0.7087, 0.6603, 0.7476, 0.5907, 0.7446, 0.5907, 0.7116, 0.6237, 0.7098, 0.6237, 0.7464, 0.5907, 0.7116, 0.5914, 0.6793, 0.6244, 0.6738, 0.6237, 0.7098, 0.5628, 0.7141, 0.5633, 0.6866, 0.5914, 0.6793, 0.5907, 0.7116, 0.5508, 0.3377, 0.5288, 0.3421, 0.5204, 0.3144, 0.548, 0.3089, 0.5288, 0.3421, 0.562, 0.4513, 0.5082, 0.3507, 0.6603, 0.7087, 0.661, 0.6705, 0.7008, 0.6694, 0.7, 0.7083, 0.6237, 0.7098, 0.6244, 0.6738, 0.661, 0.6705, 0.6603, 0.7087, 0.5082, 0.3507, 0.562, 0.4513, 0.4896, 0.3631, 0.661, 0.6705, 0.6626, 0.6346, 0.7023, 0.6327, 0.7008, 0.6694, 0.6244, 0.6738, 0.6258, 0.64, 0.6626, 0.6346, 0.661, 0.6705, 0.5914, 0.6793, 0.5927, 0.6488, 0.6258, 0.64, 0.6244, 0.6738, 0.5633, 0.6866, 0.5644, 0.6607, 0.5927, 0.6488, 0.5914, 0.6793, 0.5288, 0.3421, 0.5082, 0.3507, 0.4945, 0.3251, 0.5204, 0.3144, 0.4945, 0.3251, 0.4712, 0.3407, 0.4552, 0.3213, 0.4827, 0.3029, 0.5082, 0.3507, 0.4896, 0.3631, 0.4712, 0.3407, 0.4945, 0.3251, 0.4896, 0.3631, 0.562, 0.4513, 0.4738, 0.3789, 0.6626, 0.6346, 0.6648, 0.6022, 0.7046, 0.5997, 0.7023, 0.6327, 0.6258, 0.64, 0.6279, 0.6095, 0.6648, 0.6022, 0.6626, 0.6346, 0.5927, 0.6488, 0.5945, 0.6214, 0.6279, 0.6095, 0.6258, 0.64, 0.4738, 0.3789, 0.562, 0.4513, 0.4613, 0.3975, 0.2057, 0.4226, 0.2029, 0.4501, 0.1625, 0.4476, 0.1653, 0.4196, 0.2442, 0.4315, 0.2416, 0.4574, 0.2029, 0.4501, 0.2057, 0.4226, 0.2802, 0.446, 0.2778, 0.4693, 0.2416, 0.4574, 0.2442, 0.4315, 0.4712, 0.3407, 0.4514, 0.3606, 0.4319, 0.3446, 0.4552, 0.3213, 0.4896, 0.3631, 0.4738, 0.3789, 0.4514, 0.3606, 0.4712, 0.3407, 0.3103, 0.4853, 0.3087, 0.5086, 0.276, 0.4967, 0.2778, 0.4693, 0.4738, 0.3789, 0.4613, 0.3975, 0.4358, 0.3839, 0.4514, 0.3606, 0.4613, 0.3975, 0.562, 0.4513, 0.4528, 0.4182, 0.2029, 0.4501, 0.2007, 0.4825, 0.1602, 0.4806, 0.1625, 0.4476, 0.2416, 0.4574, 0.2395, 0.4879, 0.2007, 0.4825, 0.2029, 0.4501, 0.2778, 0.4693, 0.276, 0.4967, 0.2395, 0.4879, 0.2416, 0.4574, 0.4528, 0.4182, 0.562, 0.4513, 0.4484, 0.4401, 0.2007, 0.4825, 0.1992, 0.5184, 0.1587, 0.5173, 0.1602, 0.4806, 0.2395, 0.4879, 0.2381, 0.5218, 0.1992, 0.5184, 0.2007, 0.4825, 0.276, 0.4967, 0.2747, 0.5272, 0.2381, 0.5218, 0.2395, 0.4879, 0.3087, 0.5086, 0.3077, 0.5345, 0.2747, 0.5272, 0.276, 0.4967, 0.4613, 0.3975, 0.4528, 0.4182, 0.4251, 0.4098, 0.4358, 0.3839, 0.4528, 0.4182, 0.4484, 0.4401, 0.4196, 0.4373, 0.4251, 0.4098, 0.4484, 0.4401, 0.562, 0.4513, 0.4484, 0.4625, 0.1992, 0.5184, 0.1984, 0.5566, 0.1579, 0.5562, 0.1587, 0.5173, 0.2381, 0.5218, 0.2373, 0.5577, 0.1984, 0.5566, 0.1992, 0.5184, 0.2747, 0.5272, 0.274, 0.5596, 0.2373, 0.5577, 0.2381, 0.5218, 0.3077, 0.5345, 0.3071, 0.562, 0.274, 0.5596, 0.2747, 0.5272, 0.2373, 0.5577, 0.2373, 0.5944, 0.1984, 0.5955, 0.1984, 0.5566, 0.274, 0.5596, 0.274, 0.5925, 0.2373, 0.5944, 0.2373, 0.5577, 0.3071, 0.562, 0.3071, 0.5901, 0.274, 0.5925, 0.274, 0.5596, 0.4484, 0.4401, 0.4484, 0.4625, 0.4196, 0.4653, 0.4196, 0.4373, 0.4484, 0.4625, 0.562, 0.4513, 0.4528, 0.4844, 0.1984, 0.5566, 0.1984, 0.5955, 0.1579, 0.5959, 0.1579, 0.5562, 0.4528, 0.4844, 0.562, 0.4513, 0.4613, 0.5051, 0.1984, 0.5955, 0.1992, 0.6337, 0.1587, 0.6348, 0.1579, 0.5959, 0.2373, 0.5944, 0.2381, 0.6303, 0.1992, 0.6337, 0.1984, 0.5955, 0.274, 0.5925, 0.2747, 0.6249, 0.2381, 0.6303, 0.2373, 0.5944, 0.3071, 0.5901, 0.3077, 0.6176, 0.2747, 0.6249, 0.274, 0.5925, 0.4484, 0.4625, 0.4528, 0.4844, 0.4251, 0.4929, 0.4196, 0.4653, 0.2381, 0.6303, 0.2395, 0.6642, 0.2007, 0.6696, 0.1992, 0.6337, 0.2747, 0.6249, 0.276, 0.6554, 0.2395, 0.6642, 0.2381, 0.6303, 0.3077, 0.6176, 0.3087, 0.6435, 0.276, 0.6554, 0.2747, 0.6249, 0.4528, 0.4844, 0.4613, 0.5051, 0.4358, 0.5188, 0.4251, 0.4929, 0.4613, 0.5051, 0.562, 0.4513, 0.4738, 0.5237, 0.1992, 0.6337, 0.2007, 0.6696, 0.1602, 0.6715, 0.1587, 0.6348, 0.4738, 0.5237, 0.562, 0.4513, 0.4896, 0.5395, 0.2007, 0.6696, 0.2029, 0.702, 0.1625, 0.7045, 0.1602, 0.6715, 0.2395, 0.6642, 0.2416, 0.6947, 0.2029, 0.702, 0.2007, 0.6696, 0.276, 0.6554, 0.2778, 0.6828, 0.2416, 0.6947, 0.2395, 0.6642, 0.3087, 0.6435, 0.3103, 0.6668, 0.2778, 0.6828, 0.276, 0.6554, 0.4613, 0.5051, 0.4738, 0.5237, 0.4514, 0.5421, 0.4358, 0.5188, 0.2778, 0.6828, 0.2802, 0.7061, 0.2442, 0.7206, 0.2416, 0.6947, 0.4514, 0.5421, 0.4712, 0.5619, 0.4552, 0.5814, 0.4319, 0.5581, 0.4738, 0.5237, 0.4896, 0.5395, 0.4712, 0.5619, 0.4514, 0.5421, 0.4896, 0.5395, 0.562, 0.4513, 0.5082, 0.552, 0.2029, 0.702, 0.2057, 0.7295, 0.1653, 0.7325, 0.1625, 0.7045, 0.2416, 0.6947, 0.2442, 0.7206, 0.2057, 0.7295, 0.2029, 0.702, 0.5082, 0.552, 0.562, 0.4513, 0.5288, 0.5605, 0.523, 0.8825, 0.5204, 0.8502, 0.5602, 0.8516, 0.5628, 0.8846, 0.486, 0.8756, 0.4836, 0.8451, 0.5204, 0.8502, 0.523, 0.8825, 0.4526, 0.864, 0.4504, 0.8366, 0.4836, 0.8451, 0.486, 0.8756, 0.4712, 0.5619, 0.4945, 0.5775, 0.4827, 0.5997, 0.4552, 0.5814, 0.4896, 0.5395, 0.5082, 0.552, 0.4945, 0.5775, 0.4712, 0.5619, 0.4504, 0.8366, 0.4488, 0.8062, 0.4819, 0.8113, 0.4836, 0.8451, 0.422, 0.825, 0.4207, 0.7991, 0.4488, 0.8062, 0.4504, 0.8366, 0.5082, 0.552, 0.5288, 0.5605, 0.5204, 0.5882, 0.4945, 0.5775, 0.5288, 0.5605, 0.562, 0.4513, 0.5508, 0.5649, 0.5204, 0.8502, 0.5186, 0.8142, 0.5583, 0.815, 0.5602, 0.8516, 0.4836, 0.8451, 0.4819, 0.8113, 0.5186, 0.8142, 0.5204, 0.8502, 0.5508, 0.5649, 0.562, 0.4513, 0.5732, 0.5649, 0.5186, 0.8142, 0.5174, 0.7761, 0.5571, 0.7761, 0.5583, 0.815, 0.4819, 0.8113, 0.4808, 0.7753, 0.5174, 0.7761, 0.5186, 0.8142, 0.4488, 0.8062, 0.4479, 0.7738, 0.4808, 0.7753, 0.4819, 0.8113, 0.4207, 0.7991, 0.4199, 0.7716, 0.4479, 0.7738, 0.4488, 0.8062, 0.5288, 0.5605, 0.5508, 0.5649, 0.548, 0.5937, 0.5204, 0.5882, 0.4199, 0.7716, 0.4196, 0.7436, 0.4475, 0.7408, 0.4479, 0.7738, 0.5508, 0.5649, 0.5732, 0.5649, 0.576, 0.5937, 0.548, 0.5937, 0.5732, 0.5649, 0.562, 0.4513, 0.5951, 0.5605, 0.5174, 0.7761, 0.517, 0.7372, 0.5567, 0.7364, 0.5571, 0.7761, 0.4808, 0.7753, 0.4804, 0.7387, 0.517, 0.7372, 0.5174, 0.7761, 0.4479, 0.7738, 0.4475, 0.7408, 0.4804, 0.7387, 0.4808, 0.7753, 0.5951, 0.5605, 0.562, 0.4513, 0.6158, 0.552, 0.517, 0.7372, 0.5174, 0.699, 0.5571, 0.6975, 0.5567, 0.7364, 0.4804, 0.7387, 0.4808, 0.7027, 0.5174, 0.699, 0.517, 0.7372, 0.4475, 0.7408, 0.4479, 0.7085, 0.4808, 0.7027, 0.4804, 0.7387, 0.4196, 0.7436, 0.4199, 0.7161, 0.4479, 0.7085, 0.4475, 0.7408, 0.5732, 0.5649, 0.5951, 0.5605, 0.6035, 0.5882, 0.576, 0.5937, 0.5951, 0.5605, 0.6158, 0.552, 0.6294, 0.5775, 0.6035, 0.5882, 0.6158, 0.552, 0.562, 0.4513, 0.6344, 0.5395, 0.5174, 0.699, 0.5186, 0.6631, 0.5583, 0.6608, 0.5571, 0.6975, 0.4808, 0.7027, 0.4819, 0.6689, 0.5186, 0.6631, 0.5174, 0.699, 0.4479, 0.7085, 0.4488, 0.678, 0.4819, 0.6689, 0.4808, 0.7027, 0.4199, 0.7161, 0.4207, 0.6902, 0.4488, 0.678, 0.4479, 0.7085, 0.5186, 0.6631, 0.5204, 0.6307, 0.5602, 0.6278, 0.5583, 0.6608, 0.4819, 0.6689, 0.4836, 0.6384, 0.5204, 0.6307, 0.5186, 0.6631, 0.4488, 0.678, 0.4504, 0.6506, 0.4836, 0.6384, 0.4819, 0.6689, 0.6294, 0.5775, 0.6527, 0.5619, 0.6687, 0.5814, 0.6413, 0.5997, 0.6158, 0.552, 0.6344, 0.5395, 0.6527, 0.5619, 0.6294, 0.5775, 0.6344, 0.5395, 0.562, 0.4513, 0.6502, 0.5237, 0.6344, 0.5395, 0.6502, 0.5237, 0.6726, 0.5421, 0.6527, 0.5619, 0.6502, 0.5237, 0.562, 0.4513, 0.6626, 0.5051, 0.5204, 0.6307, 0.523, 0.6031, 0.5628, 0.5997, 0.5602, 0.6278, 0.7797, 0.9014, 0.7768, 0.8755, 0.8137, 0.8824, 0.8168, 0.9099, 0.7459, 0.8872, 0.7433, 0.864, 0.7768, 0.8755, 0.7797, 0.9014, 0.6527, 0.5619, 0.6726, 0.5421, 0.692, 0.5581, 0.6687, 0.5814, 0.7768, 0.8755, 0.7744, 0.845, 0.8112, 0.8501, 0.8137, 0.8824, 0.7433, 0.864, 0.7412, 0.8365, 0.7744, 0.845, 0.7768, 0.8755, 0.6726, 0.5421, 0.6882, 0.5188, 0.7104, 0.5306, 0.692, 0.5581, 0.6502, 0.5237, 0.6626, 0.5051, 0.6882, 0.5188, 0.6726, 0.5421, 0.6626, 0.5051, 0.562, 0.4513, 0.6712, 0.4844, 0.8137, 0.8824, 0.8112, 0.8501, 0.851, 0.8516, 0.8536, 0.8845, 0.6712, 0.4844, 0.562, 0.4513, 0.6755, 0.4625, 0.8112, 0.8501, 0.8093, 0.8142, 0.8491, 0.8149, 0.851, 0.8516, 0.7744, 0.845, 0.7727, 0.8112, 0.8093, 0.8142, 0.8112, 0.8501, 0.7412, 0.8365, 0.7396, 0.8061, 0.7727, 0.8112, 0.7744, 0.845, 0.7128, 0.825, 0.7115, 0.7991, 0.7396, 0.8061, 0.7412, 0.8365, 0.6626, 0.5051, 0.6712, 0.4844, 0.6989, 0.4929, 0.6882, 0.5188, 0.7727, 0.8112, 0.7716, 0.7752, 0.8082, 0.776, 0.8093, 0.8142, 0.7396, 0.8061, 0.7386, 0.7737, 0.7716, 0.7752, 0.7727, 0.8112, 0.7115, 0.7991, 0.7106, 0.7716, 0.7386, 0.7737, 0.7396, 0.8061, 0.6712, 0.4844, 0.6755, 0.4625, 0.7044, 0.4653, 0.6989, 0.4929, 0.6755, 0.4625, 0.562, 0.4513, 0.6755, 0.4401, 0.8093, 0.8142, 0.8082, 0.776, 0.8479, 0.776, 0.8491, 0.8149, 0.6755, 0.4401, 0.562, 0.4513, 0.6712, 0.4182, 0.8082, 0.776, 0.8078, 0.7371, 0.8475, 0.7363, 0.8479, 0.776, 0.7716, 0.7752, 0.7712, 0.7386, 0.8078, 0.7371, 0.8082, 0.776, 0.7386, 0.7737, 0.7383, 0.7408, 0.7712, 0.7386, 0.7716, 0.7752, 0.7106, 0.7716, 0.7104, 0.7435, 0.7383, 0.7408, 0.7386, 0.7737, 0.6755, 0.4625, 0.6755, 0.4401, 0.7044, 0.4373, 0.7044, 0.4653, 0.7383, 0.7408, 0.7386, 0.7084, 0.7716, 0.7026, 0.7712, 0.7386, 0.7104, 0.7435, 0.7106, 0.716, 0.7386, 0.7084, 0.7383, 0.7408, 0.6755, 0.4401, 0.6712, 0.4182, 0.6989, 0.4098, 0.7044, 0.4373, 0.6712, 0.4182, 0.562, 0.4513, 0.6626, 0.3975, 0.8078, 0.7371, 0.8082, 0.6989, 0.8479, 0.6974, 0.8475, 0.7363, 0.7712, 0.7386, 0.7716, 0.7026, 0.8082, 0.6989, 0.8078, 0.7371, 0.6626, 0.3975, 0.562, 0.4513, 0.6502, 0.3789, 0.8082, 0.6989, 0.8093, 0.663, 0.8491, 0.6607, 0.8479, 0.6974, 0.7716, 0.7026, 0.7727, 0.6688, 0.8093, 0.663, 0.8082, 0.6989, 0.7386, 0.7084, 0.7396, 0.6779, 0.7727, 0.6688, 0.7716, 0.7026, 0.7106, 0.716, 0.7115, 0.6901, 0.7396, 0.6779, 0.7386, 0.7084, 0.6712, 0.4182, 0.6626, 0.3975, 0.6882, 0.3839, 0.6989, 0.4098, 0.6882, 0.3839, 0.6726, 0.3606, 0.692, 0.3446, 0.7104, 0.372, 0.6626, 0.3975, 0.6502, 0.3789, 0.6726, 0.3606, 0.6882, 0.3839, 0.6502, 0.3789, 0.562, 0.4513, 0.6344, 0.3631, 0.8093, 0.663, 0.8112, 0.6306, 0.851, 0.6277, 0.8491, 0.6607, 0.7727, 0.6688, 0.7744, 0.6383, 0.8112, 0.6306, 0.8093, 0.663, 0.7396, 0.6779, 0.7412, 0.6505, 0.7744, 0.6383, 0.7727, 0.6688, 0.6344, 0.3631, 0.562, 0.4513, 0.6158, 0.3507, 0.8112, 0.6306, 0.8137, 0.6031, 0.8536, 0.5996, 0.851, 0.6277, 0.6305, 0.8726, 0.6279, 0.8467, 0.6648, 0.854, 0.6676, 0.8815, 0.5969, 0.8582, 0.5945, 0.8349, 0.6279, 0.8467, 0.6305, 0.8726, 0.6726, 0.3606, 0.6527, 0.3407, 0.6687, 0.3213, 0.692, 0.3446, 0.6502, 0.3789, 0.6344, 0.3631, 0.6527, 0.3407, 0.6726, 0.3606, 0.6527, 0.3407, 0.6294, 0.3251, 0.6413, 0.3029, 0.6687, 0.3213, 0.6344, 0.3631, 0.6158, 0.3507, 0.6294, 0.3251, 0.6527, 0.3407, 0.6158, 0.3507, 0.562, 0.4513, 0.5951, 0.3421, 0.6648, 0.854, 0.6626, 0.8217, 0.7023, 0.8235, 0.7046, 0.8565, 0.6279, 0.8467, 0.6258, 0.8163, 0.6626, 0.8217, 0.6648, 0.854, 0.5945, 0.8349, 0.5927, 0.8074, 0.6258, 0.8163, 0.6279, 0.8467, 0.5951, 0.3421, 0.562, 0.4513, 0.5732, 0.3377, 0.6626, 0.8217, 0.661, 0.7857, 0.7008, 0.7869, 0.7023, 0.8235, 0.6258, 0.8163, 0.6244, 0.7824, 0.661, 0.7857, 0.6626, 0.8217, 0.5927, 0.8074, 0.5914, 0.777, 0.6244, 0.7824, 0.6258, 0.8163, 0.5644, 0.7956, 0.5633, 0.7696, 0.5914, 0.777, 0.5927, 0.8074, 0.6158, 0.3507, 0.5951, 0.3421, 0.6035, 0.3144, 0.6294, 0.3251, 0.5951, 0.3421, 0.5732, 0.3377, 0.576, 0.3089, 0.6035, 0.3144, 0.562, 0.4513, 0.5508, 0.3377, 0.5732, 0.3377, 0.661, 0.7857, 0.6603, 0.7476, 0.7, 0.748, 0.7008, 0.7869, 0.6244, 0.7824, 0.6237, 0.7464, 0.6603, 0.7476, 0.661, 0.7857, 0.5914, 0.777, 0.5907, 0.7446, 0.6237, 0.7464, 0.6244, 0.7824, 0.5633, 0.7696, 0.5628, 0.7421, 0.5907, 0.7446, 0.5914, 0.777, 0.02388, 0.3092, 0.008062, 0.271, 0.01609, 0.2686, 0.03128, 0.3052, 0.04684, 0.3435, 0.02388, 0.3092, 0.03128, 0.3052, 0.05332, 0.3382, 0.07606, 0.3728, 0.04684, 0.3435, 0.05332, 0.3382, 0.08138, 0.3663, 0.1104, 0.3957, 0.07606, 0.3728, 0.08138, 0.3663, 0.1144, 0.3883, 0.1486, 0.4115, 0.1104, 0.3957, 0.1144, 0.3883, 0.151, 0.4035, 0.1891, 0.4196, 0.1486, 0.4115, 0.151, 0.4035, 0.19, 0.4112, 0.2305, 0.4196, 0.1891, 0.4196, 0.19, 0.4112, 0.2296, 0.4112, 0.271, 0.4115, 0.2305, 0.4196, 0.2296, 0.4112, 0.2686, 0.4035, 0.3092, 0.3957, 0.271, 0.4115, 0.2686, 0.4035, 0.3052, 0.3883, 0.3435, 0.3728, 0.3092, 0.3957, 0.3052, 0.3883, 0.3382, 0.3663, 0.3728, 0.3435, 0.3435, 0.3728, 0.3382, 0.3663, 0.3663, 0.3382, 0.3957, 0.3092, 0.3728, 0.3435, 0.3663, 0.3382, 0.3883, 0.3052, 0.4115, 0.271, 0.3957, 0.3092, 0.3883, 0.3052, 0.4035, 0.2686, 0.4196, 0.2305, 0.4115, 0.271, 0.4035, 0.2686, 0.4112, 0.2296, 0.4196, 0.1891, 0.4196, 0.2305, 0.4112, 0.2296, 0.4112, 0.19, 0.4115, 0.1486, 0.4196, 0.1891, 0.4112, 0.19, 0.4035, 0.151, 0.3957, 0.1104, 0.4115, 0.1486, 0.4035, 0.151, 0.3883, 0.1144, 0.3728, 0.07606, 0.3957, 0.1104, 0.3883, 0.1144, 0.3663, 0.08138, 0.3435, 0.04684, 0.3728, 0.07606, 0.3663, 0.08138, 0.3382, 0.05332, 0.3092, 0.02388, 0.3435, 0.04684, 0.3382, 0.05332, 0.3052, 0.03128, 0.271, 0.008062, 0.3092, 0.02388, 0.3052, 0.03128, 0.2686, 0.01609, 0.2305, 0.0, 0.271, 0.008062, 0.2686, 0.01609, 0.2296, 0.008351, 0.1891, 0.0, 0.2305, 0.0, 0.2296, 0.008351, 0.19, 0.008351, 0.1486, 0.008062, 0.1891, 0.0, 0.19, 0.008351, 0.151, 0.01609, 0.1104, 0.02388, 0.1486, 0.008062, 0.151, 0.01609, 0.1144, 0.03128, 0.07606, 0.04684, 0.1104, 0.02388, 0.1144, 0.03128, 0.08138, 0.05332, 0.04684, 0.07606, 0.07606, 0.04684, 0.08138, 0.05332, 0.05332, 0.08138, 0.02388, 0.1104, 0.04684, 0.07606, 0.05332, 0.08138, 0.03128, 0.1144, 0.008062, 0.1486, 0.02388, 0.1104, 0.03128, 0.1144, 0.01609, 0.151, 0.0, 0.1891, 0.008062, 0.1486, 0.01609, 0.151, 0.008351, 0.19, 0.0, 0.2305, 0.0, 0.1891, 0.008351, 0.19, 0.008351, 0.2296, 0.008062, 0.271, 0.0, 0.2305, 0.008351, 0.2296, 0.01609, 0.2686])
me_sphere.use_remesh_fix_poles = True
me_sphere.use_remesh_preserve_attributes = False
me_sphere.use_mirror_vertex_groups = False
me_sphere.update()

# ---- objects
ob_sphere = bpy.data.objects.new('Sphere', me_sphere)

# ---- transforms, parenting, visibility, modifiers, constraints
ob_sphere.location = (0.0, 0.0, 0.1428)
ob_sphere.scale = (0.25, 0.25, 0.1621)
ob_sphere.lineart.crease_threshold = 0.0
_m = ob_sphere.modifiers.new('Auto Smooth', 'NODES')
_m.node_group = ng_auto_smooth
_gi = [s.identifier for s in ng_auto_smooth.interface.items_tree if s.item_type == 'SOCKET' and s.in_out == 'INPUT']
_m[_gi[1]] = 0.5236  # Angle

# ---- collection membership
col_collection.objects.link(ob_sphere)

# ---- scene / render settings (as saved in the file)
scene.frame_start = 1; scene.frame_end = 250; scene.frame_set(1)
scene.render.engine = 'BLENDER_EEVEE_NEXT'
scene.cycles.use_denoising = False
scene.cycles.samples = 128
scene.cycles.sampling_pattern = 'TABULATED_SOBOL'
scene.cycles.use_adaptive_sampling = False
scene.cycles.use_light_tree = False
scene.view_settings.view_transform = 'Filmic'
bpy.context.view_layer.update()

# ---- added for rendering (the .blend has no active camera and no usable light): camera, sun
cam_auto = bpy.data.cameras.new('AutoCamera')
cam_auto.lens = 50.0
cam_auto.sensor_width = 36.0
cam_auto.clip_end = 1000.0
ob_auto_camera = bpy.data.objects.new('AutoCamera', cam_auto)
scene.collection.objects.link(ob_auto_camera)
ob_auto_camera.location = (0.666117, -0.79934, 0.608655)
ob_auto_camera.rotation_euler = (1.09748, -7.21219e-08, 0.694738)
scene.camera = ob_auto_camera
light_auto_sun = bpy.data.lights.new('AutoSun', 'SUN')
light_auto_sun.energy = 3.0
light_auto_sun.angle = 0.0523599
ob_auto_sun = bpy.data.objects.new('AutoSun', light_auto_sun)
scene.collection.objects.link(ob_auto_sun)
ob_auto_sun.rotation_euler = (0.872665, 0.174533, 0.523599)
bpy.context.view_layer.update()
